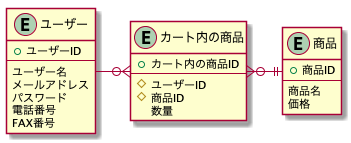

The diagram above was rendered by PlantUML. Its source (embedded in the PNG):
@startuml

entity ユーザー {
    + ユーザーID
    --
    ユーザー名
    メールアドレス
    パスワード
    電話番号
    FAX番号
}

entity 商品 {
    + 商品ID
    --
    商品名
    価格
}

entity カート内の商品 {
    + カート内の商品ID
    --
    # ユーザーID
    # 商品ID
    数量
}

ユーザー -o{ カート内の商品
カート内の商品 }o-|| 商品

@enduml